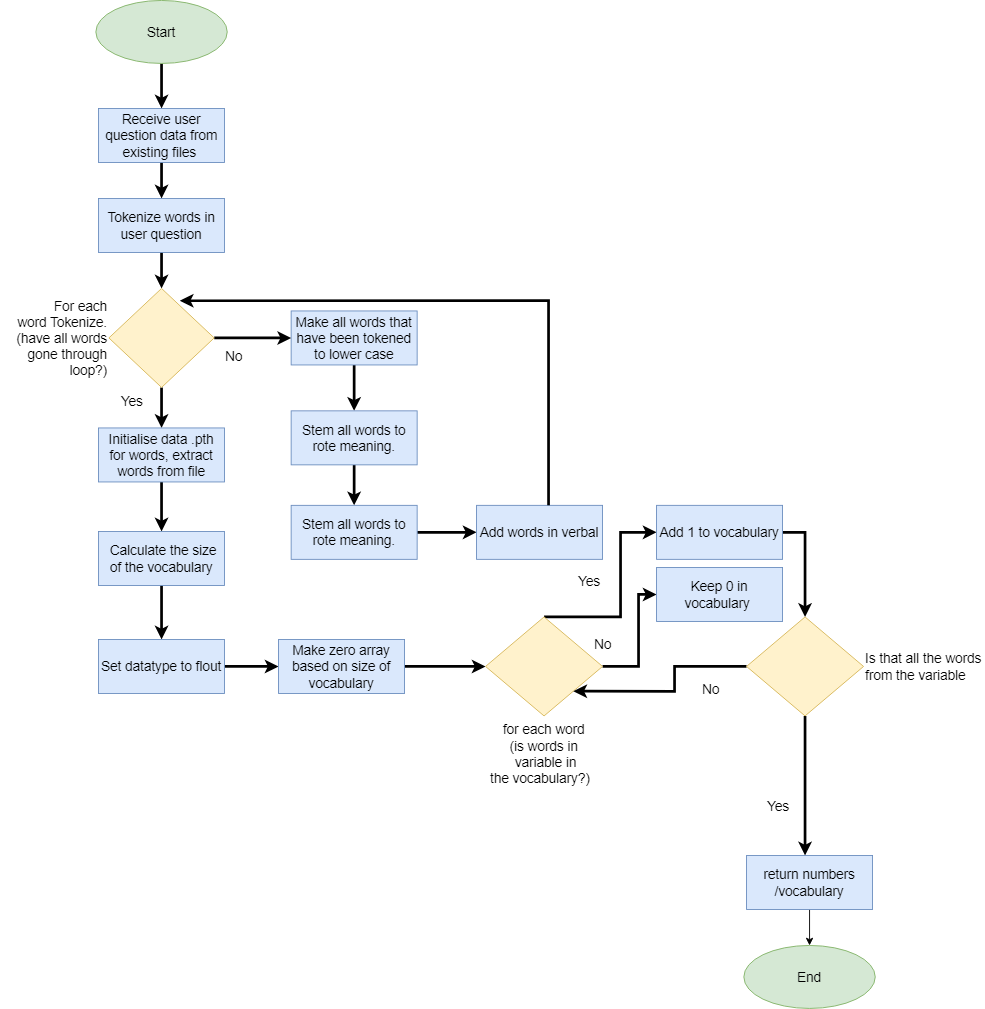

The diagram above was exported from draw.io. Its source (the exported page's mxGraphModel, read from the mxfile embedded in the PNG):
<mxGraphModel dx="1908" dy="1116" grid="1" gridSize="10" guides="1" tooltips="1" connect="1" arrows="1" fold="1" page="1" pageScale="1" pageWidth="827" pageHeight="1169" math="0" shadow="0">
  <root>
    <mxCell id="0" />
    <mxCell id="1" parent="0" />
    <mxCell id="b-xrfG6LzdTy0WrD1sqA-53" style="edgeStyle=orthogonalEdgeStyle;rounded=0;orthogonalLoop=1;jettySize=auto;html=1;strokeColor=default;strokeWidth=3;align=center;verticalAlign=middle;fontFamily=Helvetica;fontSize=11;fontColor=default;labelBackgroundColor=default;endArrow=classic;" parent="1" source="b-xrfG6LzdTy0WrD1sqA-40" edge="1">
      <mxGeometry relative="1" as="geometry">
        <mxPoint x="1115" y="1000" as="targetPoint" />
      </mxGeometry>
    </mxCell>
    <mxCell id="b-xrfG6LzdTy0WrD1sqA-3" style="edgeStyle=orthogonalEdgeStyle;rounded=0;orthogonalLoop=1;jettySize=auto;html=1;strokeWidth=3;" parent="1" source="b-xrfG6LzdTy0WrD1sqA-1" target="b-xrfG6LzdTy0WrD1sqA-2" edge="1">
      <mxGeometry relative="1" as="geometry" />
    </mxCell>
    <mxCell id="b-xrfG6LzdTy0WrD1sqA-1" value="&lt;font style=&quot;font-size: 15px;&quot;&gt;Start&lt;/font&gt;" style="ellipse;whiteSpace=wrap;html=1;fillColor=#d5e8d4;strokeColor=#82b366;" parent="1" vertex="1">
      <mxGeometry x="327" y="50" width="146" height="70" as="geometry" />
    </mxCell>
    <mxCell id="b-xrfG6LzdTy0WrD1sqA-6" style="edgeStyle=orthogonalEdgeStyle;rounded=0;orthogonalLoop=1;jettySize=auto;html=1;strokeWidth=3;" parent="1" source="b-xrfG6LzdTy0WrD1sqA-2" target="b-xrfG6LzdTy0WrD1sqA-4" edge="1">
      <mxGeometry relative="1" as="geometry" />
    </mxCell>
    <mxCell id="b-xrfG6LzdTy0WrD1sqA-2" value="&lt;font style=&quot;font-size: 15px;&quot;&gt;Receive user question data from existing files&amp;nbsp;&lt;/font&gt;" style="rounded=0;whiteSpace=wrap;html=1;fillColor=#dae8fc;strokeColor=#6c8ebf;" parent="1" vertex="1">
      <mxGeometry x="330" y="170" width="140" height="60" as="geometry" />
    </mxCell>
    <mxCell id="b-xrfG6LzdTy0WrD1sqA-21" style="edgeStyle=orthogonalEdgeStyle;rounded=0;orthogonalLoop=1;jettySize=auto;html=1;strokeColor=default;strokeWidth=3;align=center;verticalAlign=middle;fontFamily=Helvetica;fontSize=11;fontColor=default;labelBackgroundColor=default;endArrow=classic;" parent="1" source="b-xrfG6LzdTy0WrD1sqA-4" target="b-xrfG6LzdTy0WrD1sqA-14" edge="1">
      <mxGeometry relative="1" as="geometry" />
    </mxCell>
    <mxCell id="b-xrfG6LzdTy0WrD1sqA-4" value="&lt;span style=&quot;font-size: 15px;&quot;&gt;Tokenize words in user question&lt;/span&gt;" style="rounded=0;whiteSpace=wrap;html=1;fillColor=#dae8fc;strokeColor=#6c8ebf;" parent="1" vertex="1">
      <mxGeometry x="330" y="270" width="140" height="60" as="geometry" />
    </mxCell>
    <mxCell id="b-xrfG6LzdTy0WrD1sqA-11" style="edgeStyle=orthogonalEdgeStyle;rounded=0;orthogonalLoop=1;jettySize=auto;html=1;strokeColor=default;strokeWidth=3;align=center;verticalAlign=middle;fontFamily=Helvetica;fontSize=11;fontColor=default;labelBackgroundColor=default;endArrow=classic;" parent="1" source="b-xrfG6LzdTy0WrD1sqA-8" target="b-xrfG6LzdTy0WrD1sqA-10" edge="1">
      <mxGeometry relative="1" as="geometry" />
    </mxCell>
    <mxCell id="b-xrfG6LzdTy0WrD1sqA-8" value="&lt;span style=&quot;font-size: 15px;&quot;&gt;Make all words that have been tokened to lower case&lt;/span&gt;" style="rounded=0;whiteSpace=wrap;html=1;fillColor=#dae8fc;strokeColor=#6c8ebf;" parent="1" vertex="1">
      <mxGeometry x="544" y="395" width="140" height="60" as="geometry" />
    </mxCell>
    <mxCell id="b-xrfG6LzdTy0WrD1sqA-13" style="edgeStyle=orthogonalEdgeStyle;rounded=0;orthogonalLoop=1;jettySize=auto;html=1;entryX=0.5;entryY=0;entryDx=0;entryDy=0;strokeColor=default;strokeWidth=3;align=center;verticalAlign=middle;fontFamily=Helvetica;fontSize=11;fontColor=default;labelBackgroundColor=default;endArrow=classic;" parent="1" source="b-xrfG6LzdTy0WrD1sqA-10" target="b-xrfG6LzdTy0WrD1sqA-12" edge="1">
      <mxGeometry relative="1" as="geometry" />
    </mxCell>
    <mxCell id="b-xrfG6LzdTy0WrD1sqA-10" value="&lt;span style=&quot;font-size: 15px;&quot;&gt;Stem all words to rote meaning.&lt;/span&gt;" style="rounded=0;whiteSpace=wrap;html=1;fillColor=#dae8fc;strokeColor=#6c8ebf;" parent="1" vertex="1">
      <mxGeometry x="544" y="506" width="140" height="60" as="geometry" />
    </mxCell>
    <mxCell id="b-xrfG6LzdTy0WrD1sqA-17" style="edgeStyle=orthogonalEdgeStyle;rounded=0;orthogonalLoop=1;jettySize=auto;html=1;entryX=0;entryY=0.5;entryDx=0;entryDy=0;strokeColor=default;strokeWidth=3;align=center;verticalAlign=middle;fontFamily=Helvetica;fontSize=11;fontColor=default;labelBackgroundColor=default;endArrow=classic;" parent="1" source="b-xrfG6LzdTy0WrD1sqA-12" target="b-xrfG6LzdTy0WrD1sqA-16" edge="1">
      <mxGeometry relative="1" as="geometry" />
    </mxCell>
    <mxCell id="b-xrfG6LzdTy0WrD1sqA-12" value="&lt;span style=&quot;font-size: 15px;&quot;&gt;Stem all words to rote meaning.&lt;/span&gt;" style="rounded=0;whiteSpace=wrap;html=1;fillColor=#dae8fc;strokeColor=#6c8ebf;" parent="1" vertex="1">
      <mxGeometry x="544" y="611" width="140" height="60" as="geometry" />
    </mxCell>
    <mxCell id="b-xrfG6LzdTy0WrD1sqA-15" style="edgeStyle=orthogonalEdgeStyle;rounded=0;orthogonalLoop=1;jettySize=auto;html=1;strokeColor=default;strokeWidth=3;align=center;verticalAlign=middle;fontFamily=Helvetica;fontSize=11;fontColor=default;labelBackgroundColor=default;endArrow=classic;" parent="1" source="b-xrfG6LzdTy0WrD1sqA-14" target="b-xrfG6LzdTy0WrD1sqA-8" edge="1">
      <mxGeometry relative="1" as="geometry" />
    </mxCell>
    <mxCell id="b-xrfG6LzdTy0WrD1sqA-23" style="edgeStyle=orthogonalEdgeStyle;rounded=0;orthogonalLoop=1;jettySize=auto;html=1;strokeColor=default;strokeWidth=3;align=center;verticalAlign=middle;fontFamily=Helvetica;fontSize=11;fontColor=default;labelBackgroundColor=default;endArrow=classic;" parent="1" source="b-xrfG6LzdTy0WrD1sqA-14" target="b-xrfG6LzdTy0WrD1sqA-22" edge="1">
      <mxGeometry relative="1" as="geometry" />
    </mxCell>
    <mxCell id="b-xrfG6LzdTy0WrD1sqA-14" value="&lt;font style=&quot;font-size: 15px;&quot; face=&quot;Helvetica&quot;&gt;For each word&amp;nbsp;Tokenize.&lt;br&gt;(have all words gone through loop?)&lt;/font&gt;" style="rhombus;whiteSpace=wrap;html=1;fontFamily=Helvetica;fontSize=11;labelBackgroundColor=default;fillColor=#fff2cc;strokeColor=#d6b656;labelPosition=left;verticalLabelPosition=middle;align=right;verticalAlign=middle;textDirection=ltr;" parent="1" vertex="1">
      <mxGeometry x="341.5" y="370" width="117" height="110" as="geometry" />
    </mxCell>
    <mxCell id="b-xrfG6LzdTy0WrD1sqA-16" value="&lt;span style=&quot;font-size: 15px;&quot;&gt;Add words in verbal&lt;/span&gt;" style="rounded=0;whiteSpace=wrap;html=1;fillColor=#dae8fc;strokeColor=#6c8ebf;" parent="1" vertex="1">
      <mxGeometry x="750" y="611" width="140" height="60" as="geometry" />
    </mxCell>
    <mxCell id="b-xrfG6LzdTy0WrD1sqA-19" style="edgeStyle=orthogonalEdgeStyle;rounded=0;orthogonalLoop=1;jettySize=auto;html=1;entryX=0.673;entryY=0.124;entryDx=0;entryDy=0;entryPerimeter=0;strokeColor=default;strokeWidth=3;align=center;verticalAlign=middle;fontFamily=Helvetica;fontSize=11;fontColor=default;labelBackgroundColor=default;endArrow=classic;" parent="1" source="b-xrfG6LzdTy0WrD1sqA-16" target="b-xrfG6LzdTy0WrD1sqA-14" edge="1">
      <mxGeometry relative="1" as="geometry">
        <Array as="points">
          <mxPoint x="830" y="384" />
        </Array>
      </mxGeometry>
    </mxCell>
    <mxCell id="b-xrfG6LzdTy0WrD1sqA-20" value="&lt;font style=&quot;font-size: 15px;&quot;&gt;No&lt;/font&gt;" style="text;html=1;align=center;verticalAlign=middle;resizable=0;points=[];autosize=1;strokeColor=none;fillColor=none;fontFamily=Helvetica;fontSize=11;fontColor=default;labelBackgroundColor=default;" parent="1" vertex="1">
      <mxGeometry x="460" y="430" width="40" height="30" as="geometry" />
    </mxCell>
    <mxCell id="b-xrfG6LzdTy0WrD1sqA-25" style="edgeStyle=orthogonalEdgeStyle;rounded=0;orthogonalLoop=1;jettySize=auto;html=1;entryX=0.5;entryY=0;entryDx=0;entryDy=0;strokeColor=default;strokeWidth=3;align=center;verticalAlign=middle;fontFamily=Helvetica;fontSize=11;fontColor=default;labelBackgroundColor=default;endArrow=classic;" parent="1" source="b-xrfG6LzdTy0WrD1sqA-22" target="b-xrfG6LzdTy0WrD1sqA-24" edge="1">
      <mxGeometry relative="1" as="geometry" />
    </mxCell>
    <mxCell id="b-xrfG6LzdTy0WrD1sqA-22" value="&lt;span style=&quot;font-size: 15px;&quot;&gt;Initialise data .pth for words, extract words from file&lt;/span&gt;" style="rounded=0;whiteSpace=wrap;html=1;fillColor=#dae8fc;strokeColor=#6c8ebf;" parent="1" vertex="1">
      <mxGeometry x="330" y="525" width="140" height="60" as="geometry" />
    </mxCell>
    <mxCell id="b-xrfG6LzdTy0WrD1sqA-27" style="edgeStyle=orthogonalEdgeStyle;rounded=0;orthogonalLoop=1;jettySize=auto;html=1;strokeColor=default;strokeWidth=3;align=center;verticalAlign=middle;fontFamily=Helvetica;fontSize=11;fontColor=default;labelBackgroundColor=default;endArrow=classic;" parent="1" source="b-xrfG6LzdTy0WrD1sqA-24" target="b-xrfG6LzdTy0WrD1sqA-26" edge="1">
      <mxGeometry relative="1" as="geometry" />
    </mxCell>
    <mxCell id="b-xrfG6LzdTy0WrD1sqA-24" value="&lt;span style=&quot;text-align: left; white-space-collapse: preserve;&quot;&gt;&lt;font face=&quot;Helvetica&quot; style=&quot;font-size: 15px;&quot;&gt; Calculate the size of the vocabulary&lt;/font&gt;&lt;/span&gt;" style="rounded=0;whiteSpace=wrap;html=1;fillColor=#dae8fc;strokeColor=#6c8ebf;" parent="1" vertex="1">
      <mxGeometry x="330" y="640" width="140" height="60" as="geometry" />
    </mxCell>
    <mxCell id="b-xrfG6LzdTy0WrD1sqA-29" style="edgeStyle=orthogonalEdgeStyle;rounded=0;orthogonalLoop=1;jettySize=auto;html=1;entryX=0;entryY=0.5;entryDx=0;entryDy=0;strokeColor=default;strokeWidth=3;align=center;verticalAlign=middle;fontFamily=Helvetica;fontSize=11;fontColor=default;labelBackgroundColor=default;endArrow=classic;" parent="1" source="b-xrfG6LzdTy0WrD1sqA-26" target="b-xrfG6LzdTy0WrD1sqA-28" edge="1">
      <mxGeometry relative="1" as="geometry" />
    </mxCell>
    <mxCell id="b-xrfG6LzdTy0WrD1sqA-26" value="&lt;div style=&quot;text-align: left;&quot;&gt;&lt;span style=&quot;background-color: initial; font-size: 15px; white-space-collapse: preserve;&quot;&gt;&lt;font style=&quot;&quot; face=&quot;Helvetica&quot;&gt;Set datatype to flout&lt;/font&gt;&lt;/span&gt;&lt;/div&gt;" style="rounded=0;whiteSpace=wrap;html=1;fillColor=#dae8fc;strokeColor=#6c8ebf;" parent="1" vertex="1">
      <mxGeometry x="330" y="760" width="140" height="60" as="geometry" />
    </mxCell>
    <mxCell id="b-xrfG6LzdTy0WrD1sqA-31" style="edgeStyle=orthogonalEdgeStyle;rounded=0;orthogonalLoop=1;jettySize=auto;html=1;strokeColor=default;strokeWidth=3;align=center;verticalAlign=middle;fontFamily=Helvetica;fontSize=11;fontColor=default;labelBackgroundColor=default;endArrow=classic;" parent="1" source="b-xrfG6LzdTy0WrD1sqA-28" target="b-xrfG6LzdTy0WrD1sqA-30" edge="1">
      <mxGeometry relative="1" as="geometry" />
    </mxCell>
    <mxCell id="b-xrfG6LzdTy0WrD1sqA-28" value="&lt;div style=&quot;&quot;&gt;&lt;span style=&quot;font-size: 15px; white-space-collapse: preserve;&quot;&gt;Make zero array based on size of vocabulary&lt;/span&gt;&lt;/div&gt;" style="rounded=0;whiteSpace=wrap;html=1;fillColor=#dae8fc;strokeColor=#6c8ebf;align=center;" parent="1" vertex="1">
      <mxGeometry x="530" y="760" width="140" height="60" as="geometry" />
    </mxCell>
    <mxCell id="b-xrfG6LzdTy0WrD1sqA-47" style="edgeStyle=orthogonalEdgeStyle;rounded=0;orthogonalLoop=1;jettySize=auto;html=1;exitX=0.5;exitY=0;exitDx=0;exitDy=0;entryX=0;entryY=0.5;entryDx=0;entryDy=0;strokeColor=default;strokeWidth=3;align=center;verticalAlign=middle;fontFamily=Helvetica;fontSize=11;fontColor=default;labelBackgroundColor=default;endArrow=classic;" parent="1" source="b-xrfG6LzdTy0WrD1sqA-30" target="b-xrfG6LzdTy0WrD1sqA-33" edge="1">
      <mxGeometry relative="1" as="geometry">
        <Array as="points">
          <mxPoint x="910" y="735" />
          <mxPoint x="910" y="641" />
        </Array>
      </mxGeometry>
    </mxCell>
    <mxCell id="ds3PcpNgZRr3I1B1bl0V-2" style="edgeStyle=orthogonalEdgeStyle;rounded=0;orthogonalLoop=1;jettySize=auto;html=1;exitX=1;exitY=0.5;exitDx=0;exitDy=0;strokeWidth=3;" edge="1" parent="1" source="b-xrfG6LzdTy0WrD1sqA-30" target="ds3PcpNgZRr3I1B1bl0V-1">
      <mxGeometry relative="1" as="geometry">
        <Array as="points">
          <mxPoint x="930" y="790" />
          <mxPoint x="930" y="710" />
        </Array>
      </mxGeometry>
    </mxCell>
    <mxCell id="b-xrfG6LzdTy0WrD1sqA-30" value="&lt;div style=&quot;font-size: 15px;&quot;&gt;&lt;font style=&quot;font-size: 15px;&quot;&gt;for each word&lt;/font&gt;&lt;/div&gt;&lt;div style=&quot;font-size: 15px;&quot;&gt;&lt;font style=&quot;font-size: 15px;&quot;&gt;(&lt;/font&gt;is words in&lt;/div&gt;&lt;div style=&quot;font-size: 15px;&quot;&gt;&amp;nbsp;variable in the&amp;nbsp;&lt;span style=&quot;white-space-collapse: preserve;&quot;&gt;vocabulary?)&lt;/span&gt;&amp;nbsp;&amp;nbsp;&lt;/div&gt;" style="rhombus;whiteSpace=wrap;html=1;fontFamily=Helvetica;fontSize=11;labelBackgroundColor=default;labelPosition=center;verticalLabelPosition=bottom;align=center;verticalAlign=top;fillColor=#fff2cc;strokeColor=#d6b656;" parent="1" vertex="1">
      <mxGeometry x="760" y="735" width="130" height="110" as="geometry" />
    </mxCell>
    <mxCell id="b-xrfG6LzdTy0WrD1sqA-44" style="edgeStyle=orthogonalEdgeStyle;rounded=0;orthogonalLoop=1;jettySize=auto;html=1;entryX=0.5;entryY=0;entryDx=0;entryDy=0;strokeColor=default;strokeWidth=3;align=center;verticalAlign=middle;fontFamily=Helvetica;fontSize=11;fontColor=default;labelBackgroundColor=default;endArrow=classic;" parent="1" source="b-xrfG6LzdTy0WrD1sqA-33" target="b-xrfG6LzdTy0WrD1sqA-40" edge="1">
      <mxGeometry relative="1" as="geometry">
        <Array as="points">
          <mxPoint x="1115" y="641" />
        </Array>
      </mxGeometry>
    </mxCell>
    <mxCell id="b-xrfG6LzdTy0WrD1sqA-33" value="&lt;span style=&quot;font-size: 15px;&quot;&gt;Add 1 to vocabulary&lt;/span&gt;" style="rounded=0;whiteSpace=wrap;html=1;fillColor=#dae8fc;strokeColor=#6c8ebf;" parent="1" vertex="1">
      <mxGeometry x="950" y="611" width="140" height="60" as="geometry" />
    </mxCell>
    <mxCell id="b-xrfG6LzdTy0WrD1sqA-37" value="&lt;span style=&quot;font-size: 15px;&quot;&gt;Yes&lt;/span&gt;" style="text;html=1;align=center;verticalAlign=middle;resizable=0;points=[];autosize=1;strokeColor=none;fillColor=none;fontFamily=Helvetica;fontSize=11;fontColor=default;labelBackgroundColor=default;" parent="1" vertex="1">
      <mxGeometry x="341.5" y="480" width="50" height="30" as="geometry" />
    </mxCell>
    <mxCell id="b-xrfG6LzdTy0WrD1sqA-38" value="&lt;span style=&quot;font-size: 15px;&quot;&gt;Yes&lt;/span&gt;" style="text;html=1;align=center;verticalAlign=middle;resizable=0;points=[];autosize=1;strokeColor=none;fillColor=none;fontFamily=Helvetica;fontSize=11;fontColor=default;labelBackgroundColor=default;" parent="1" vertex="1">
      <mxGeometry x="850" y="680" width="50" height="30" as="geometry" />
    </mxCell>
    <mxCell id="b-xrfG6LzdTy0WrD1sqA-51" style="edgeStyle=orthogonalEdgeStyle;rounded=0;orthogonalLoop=1;jettySize=auto;html=1;entryX=1;entryY=1;entryDx=0;entryDy=0;strokeColor=default;strokeWidth=3;align=center;verticalAlign=middle;fontFamily=Helvetica;fontSize=11;fontColor=default;labelBackgroundColor=default;endArrow=classic;" parent="1" source="b-xrfG6LzdTy0WrD1sqA-40" target="b-xrfG6LzdTy0WrD1sqA-30" edge="1">
      <mxGeometry relative="1" as="geometry" />
    </mxCell>
    <mxCell id="b-xrfG6LzdTy0WrD1sqA-40" value="&lt;div style=&quot;font-size: 15px;&quot;&gt;Is that all the words from the variable&amp;nbsp;&lt;/div&gt;" style="rhombus;whiteSpace=wrap;html=1;fontFamily=Helvetica;fontSize=11;labelBackgroundColor=default;labelPosition=right;verticalLabelPosition=middle;align=left;verticalAlign=middle;fillColor=#fff2cc;strokeColor=#d6b656;" parent="1" vertex="1">
      <mxGeometry x="1050" y="735" width="130" height="110" as="geometry" />
    </mxCell>
    <mxCell id="b-xrfG6LzdTy0WrD1sqA-45" value="&lt;span style=&quot;font-size: 15px;&quot;&gt;No&lt;/span&gt;" style="text;html=1;align=center;verticalAlign=middle;resizable=0;points=[];autosize=1;strokeColor=none;fillColor=none;fontFamily=Helvetica;fontSize=11;fontColor=default;labelBackgroundColor=default;" parent="1" vertex="1">
      <mxGeometry x="870" y="750" width="40" height="30" as="geometry" />
    </mxCell>
    <mxCell id="b-xrfG6LzdTy0WrD1sqA-52" value="&lt;span style=&quot;font-size: 15px;&quot;&gt;No&lt;/span&gt;" style="text;html=1;align=center;verticalAlign=middle;resizable=0;points=[];autosize=1;strokeColor=none;fillColor=none;fontFamily=Helvetica;fontSize=11;fontColor=default;labelBackgroundColor=default;" parent="1" vertex="1">
      <mxGeometry x="990" y="800" width="40" height="30" as="geometry" />
    </mxCell>
    <mxCell id="ds3PcpNgZRr3I1B1bl0V-1" value="&lt;span style=&quot;font-size: 15px;&quot;&gt;Keep 0 in vocabulary&amp;nbsp;&lt;/span&gt;" style="rounded=0;whiteSpace=wrap;html=1;fillColor=#dae8fc;strokeColor=#6c8ebf;" vertex="1" parent="1">
      <mxGeometry x="950" y="680" width="140" height="60" as="geometry" />
    </mxCell>
    <mxCell id="ds3PcpNgZRr3I1B1bl0V-7" style="edgeStyle=orthogonalEdgeStyle;rounded=0;orthogonalLoop=1;jettySize=auto;html=1;" edge="1" parent="1" source="ds3PcpNgZRr3I1B1bl0V-3" target="ds3PcpNgZRr3I1B1bl0V-5">
      <mxGeometry relative="1" as="geometry" />
    </mxCell>
    <mxCell id="ds3PcpNgZRr3I1B1bl0V-3" value="&lt;span style=&quot;font-size: 15px;&quot;&gt;return numbers /&lt;/span&gt;&lt;span style=&quot;font-size: 15px;&quot;&gt;vocabulary&lt;/span&gt;" style="rounded=0;whiteSpace=wrap;html=1;fillColor=#dae8fc;strokeColor=#6c8ebf;" vertex="1" parent="1">
      <mxGeometry x="1050" y="1000" width="140" height="60" as="geometry" />
    </mxCell>
    <mxCell id="ds3PcpNgZRr3I1B1bl0V-5" value="&lt;span style=&quot;font-size: 15px;&quot;&gt;End&lt;/span&gt;" style="ellipse;whiteSpace=wrap;html=1;fillColor=#d5e8d4;strokeColor=#82b366;" vertex="1" parent="1">
      <mxGeometry x="1047" y="1100" width="146" height="70" as="geometry" />
    </mxCell>
    <mxCell id="ds3PcpNgZRr3I1B1bl0V-8" value="&lt;span style=&quot;font-size: 15px;&quot;&gt;Yes&lt;/span&gt;" style="text;html=1;align=center;verticalAlign=middle;resizable=0;points=[];autosize=1;strokeColor=none;fillColor=none;fontFamily=Helvetica;fontSize=11;fontColor=default;labelBackgroundColor=default;" vertex="1" parent="1">
      <mxGeometry x="1060" y="930" width="50" height="30" as="geometry" />
    </mxCell>
  </root>
</mxGraphModel>